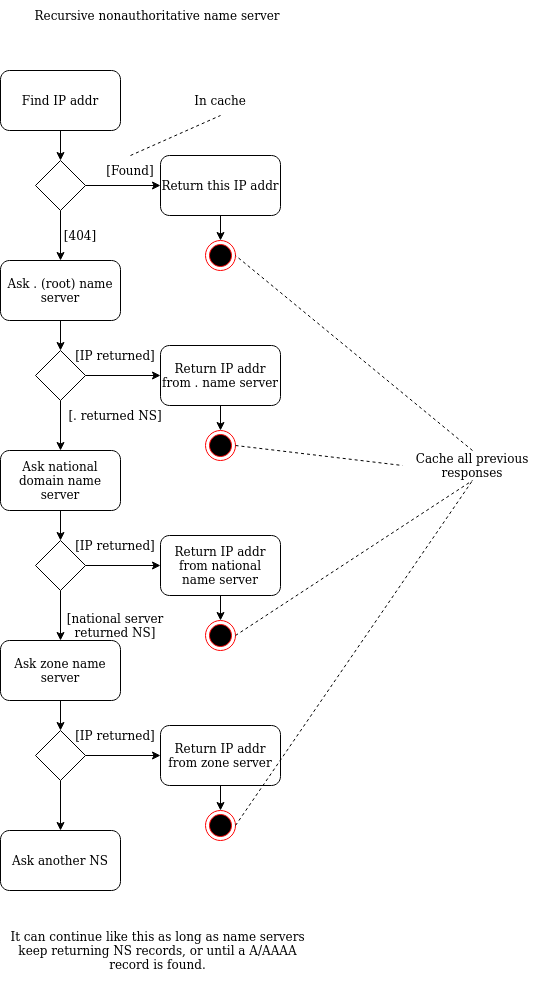

The diagram above was exported from draw.io. Its source (the exported page's mxGraphModel, read from the mxfile embedded in the PNG):
<mxGraphModel dx="1422" dy="760" grid="1" gridSize="10" guides="1" tooltips="1" connect="1" arrows="1" fold="1" page="1" pageScale="1" pageWidth="850" pageHeight="1100" math="0" shadow="0">
  <root>
    <mxCell id="0" />
    <mxCell id="1" parent="0" />
    <mxCell id="IQvCwrpiN7zDw4JPbKof-3" style="edgeStyle=orthogonalEdgeStyle;rounded=0;orthogonalLoop=1;jettySize=auto;html=1;" edge="1" parent="1" source="IQvCwrpiN7zDw4JPbKof-1" target="IQvCwrpiN7zDw4JPbKof-2">
      <mxGeometry relative="1" as="geometry" />
    </mxCell>
    <mxCell id="IQvCwrpiN7zDw4JPbKof-1" value="Find IP addr" style="rounded=1;whiteSpace=wrap;html=1;" vertex="1" parent="1">
      <mxGeometry x="268" y="80" width="120" height="60" as="geometry" />
    </mxCell>
    <mxCell id="IQvCwrpiN7zDw4JPbKof-5" style="edgeStyle=orthogonalEdgeStyle;rounded=0;orthogonalLoop=1;jettySize=auto;html=1;exitX=1;exitY=0.5;exitDx=0;exitDy=0;" edge="1" parent="1" source="IQvCwrpiN7zDw4JPbKof-2" target="IQvCwrpiN7zDw4JPbKof-4">
      <mxGeometry relative="1" as="geometry" />
    </mxCell>
    <mxCell id="IQvCwrpiN7zDw4JPbKof-9" style="edgeStyle=orthogonalEdgeStyle;rounded=0;orthogonalLoop=1;jettySize=auto;html=1;" edge="1" parent="1" source="IQvCwrpiN7zDw4JPbKof-2" target="IQvCwrpiN7zDw4JPbKof-8">
      <mxGeometry relative="1" as="geometry" />
    </mxCell>
    <mxCell id="IQvCwrpiN7zDw4JPbKof-2" value="" style="rhombus;whiteSpace=wrap;html=1;" vertex="1" parent="1">
      <mxGeometry x="303" y="170" width="50" height="50" as="geometry" />
    </mxCell>
    <mxCell id="IQvCwrpiN7zDw4JPbKof-22" style="edgeStyle=orthogonalEdgeStyle;rounded=0;orthogonalLoop=1;jettySize=auto;html=1;" edge="1" parent="1" source="IQvCwrpiN7zDw4JPbKof-4" target="IQvCwrpiN7zDw4JPbKof-20">
      <mxGeometry relative="1" as="geometry" />
    </mxCell>
    <mxCell id="IQvCwrpiN7zDw4JPbKof-4" value="Return this IP addr" style="rounded=1;whiteSpace=wrap;html=1;" vertex="1" parent="1">
      <mxGeometry x="428" y="165" width="120" height="60" as="geometry" />
    </mxCell>
    <mxCell id="IQvCwrpiN7zDw4JPbKof-6" value="[Found]" style="text;html=1;strokeColor=none;fillColor=none;align=center;verticalAlign=middle;whiteSpace=wrap;rounded=0;" vertex="1" parent="1">
      <mxGeometry x="368" y="165" width="60" height="30" as="geometry" />
    </mxCell>
    <mxCell id="IQvCwrpiN7zDw4JPbKof-7" value="&lt;div&gt;[404]&lt;/div&gt;" style="text;html=1;strokeColor=none;fillColor=none;align=center;verticalAlign=middle;whiteSpace=wrap;rounded=0;" vertex="1" parent="1">
      <mxGeometry x="318" y="230" width="60" height="30" as="geometry" />
    </mxCell>
    <mxCell id="IQvCwrpiN7zDw4JPbKof-13" style="edgeStyle=orthogonalEdgeStyle;rounded=0;orthogonalLoop=1;jettySize=auto;html=1;entryX=0.5;entryY=0;entryDx=0;entryDy=0;" edge="1" parent="1" source="IQvCwrpiN7zDw4JPbKof-8" target="IQvCwrpiN7zDw4JPbKof-10">
      <mxGeometry relative="1" as="geometry" />
    </mxCell>
    <mxCell id="IQvCwrpiN7zDw4JPbKof-8" value="Ask . (root) name server" style="rounded=1;whiteSpace=wrap;html=1;" vertex="1" parent="1">
      <mxGeometry x="268" y="270" width="120" height="60" as="geometry" />
    </mxCell>
    <mxCell id="IQvCwrpiN7zDw4JPbKof-15" style="edgeStyle=orthogonalEdgeStyle;rounded=0;orthogonalLoop=1;jettySize=auto;html=1;" edge="1" parent="1" source="IQvCwrpiN7zDw4JPbKof-10" target="IQvCwrpiN7zDw4JPbKof-14">
      <mxGeometry relative="1" as="geometry" />
    </mxCell>
    <mxCell id="IQvCwrpiN7zDw4JPbKof-18" style="edgeStyle=orthogonalEdgeStyle;rounded=0;orthogonalLoop=1;jettySize=auto;html=1;" edge="1" parent="1" source="IQvCwrpiN7zDw4JPbKof-10" target="IQvCwrpiN7zDw4JPbKof-17">
      <mxGeometry relative="1" as="geometry" />
    </mxCell>
    <mxCell id="IQvCwrpiN7zDw4JPbKof-10" value="" style="rhombus;whiteSpace=wrap;html=1;" vertex="1" parent="1">
      <mxGeometry x="303" y="360" width="50" height="50" as="geometry" />
    </mxCell>
    <mxCell id="IQvCwrpiN7zDw4JPbKof-23" style="edgeStyle=orthogonalEdgeStyle;rounded=0;orthogonalLoop=1;jettySize=auto;html=1;" edge="1" parent="1" source="IQvCwrpiN7zDw4JPbKof-14" target="IQvCwrpiN7zDw4JPbKof-21">
      <mxGeometry relative="1" as="geometry" />
    </mxCell>
    <mxCell id="IQvCwrpiN7zDw4JPbKof-14" value="Return IP addr from . name server" style="rounded=1;whiteSpace=wrap;html=1;" vertex="1" parent="1">
      <mxGeometry x="428" y="355" width="120" height="60" as="geometry" />
    </mxCell>
    <mxCell id="IQvCwrpiN7zDw4JPbKof-16" value="[IP returned]" style="text;html=1;strokeColor=none;fillColor=none;align=center;verticalAlign=middle;whiteSpace=wrap;rounded=0;" vertex="1" parent="1">
      <mxGeometry x="338" y="350" width="90" height="30" as="geometry" />
    </mxCell>
    <mxCell id="IQvCwrpiN7zDw4JPbKof-26" style="edgeStyle=orthogonalEdgeStyle;rounded=0;orthogonalLoop=1;jettySize=auto;html=1;exitX=0.5;exitY=1;exitDx=0;exitDy=0;" edge="1" parent="1" source="IQvCwrpiN7zDw4JPbKof-17" target="IQvCwrpiN7zDw4JPbKof-25">
      <mxGeometry relative="1" as="geometry" />
    </mxCell>
    <mxCell id="IQvCwrpiN7zDw4JPbKof-17" value="Ask national domain name server" style="rounded=1;whiteSpace=wrap;html=1;" vertex="1" parent="1">
      <mxGeometry x="268" y="460" width="120" height="60" as="geometry" />
    </mxCell>
    <mxCell id="IQvCwrpiN7zDw4JPbKof-19" value="[. returned NS]" style="text;html=1;strokeColor=none;fillColor=none;align=center;verticalAlign=middle;whiteSpace=wrap;rounded=0;" vertex="1" parent="1">
      <mxGeometry x="328" y="410" width="110" height="30" as="geometry" />
    </mxCell>
    <mxCell id="IQvCwrpiN7zDw4JPbKof-20" value="" style="ellipse;html=1;shape=endState;fillColor=#000000;strokeColor=#ff0000;" vertex="1" parent="1">
      <mxGeometry x="473" y="250" width="30" height="30" as="geometry" />
    </mxCell>
    <mxCell id="IQvCwrpiN7zDw4JPbKof-21" value="" style="ellipse;html=1;shape=endState;fillColor=#000000;strokeColor=#ff0000;" vertex="1" parent="1">
      <mxGeometry x="473" y="440" width="30" height="30" as="geometry" />
    </mxCell>
    <mxCell id="IQvCwrpiN7zDw4JPbKof-24" value="Recursive nonauthoritative name server" style="text;html=1;strokeColor=none;fillColor=none;align=center;verticalAlign=middle;whiteSpace=wrap;rounded=0;" vertex="1" parent="1">
      <mxGeometry x="285" y="10" width="280" height="30" as="geometry" />
    </mxCell>
    <mxCell id="IQvCwrpiN7zDw4JPbKof-28" style="edgeStyle=orthogonalEdgeStyle;rounded=0;orthogonalLoop=1;jettySize=auto;html=1;entryX=0;entryY=0.5;entryDx=0;entryDy=0;" edge="1" parent="1" source="IQvCwrpiN7zDw4JPbKof-25" target="IQvCwrpiN7zDw4JPbKof-27">
      <mxGeometry relative="1" as="geometry" />
    </mxCell>
    <mxCell id="IQvCwrpiN7zDw4JPbKof-32" style="edgeStyle=orthogonalEdgeStyle;rounded=0;orthogonalLoop=1;jettySize=auto;html=1;" edge="1" parent="1" source="IQvCwrpiN7zDw4JPbKof-25" target="IQvCwrpiN7zDw4JPbKof-31">
      <mxGeometry relative="1" as="geometry" />
    </mxCell>
    <mxCell id="IQvCwrpiN7zDw4JPbKof-25" value="" style="rhombus;whiteSpace=wrap;html=1;" vertex="1" parent="1">
      <mxGeometry x="303" y="550" width="50" height="50" as="geometry" />
    </mxCell>
    <mxCell id="IQvCwrpiN7zDw4JPbKof-34" style="edgeStyle=orthogonalEdgeStyle;rounded=0;orthogonalLoop=1;jettySize=auto;html=1;exitX=0.5;exitY=1;exitDx=0;exitDy=0;" edge="1" parent="1" source="IQvCwrpiN7zDw4JPbKof-27" target="IQvCwrpiN7zDw4JPbKof-33">
      <mxGeometry relative="1" as="geometry" />
    </mxCell>
    <mxCell id="IQvCwrpiN7zDw4JPbKof-27" value="Return IP addr from national name server" style="rounded=1;whiteSpace=wrap;html=1;" vertex="1" parent="1">
      <mxGeometry x="428" y="545" width="120" height="60" as="geometry" />
    </mxCell>
    <mxCell id="IQvCwrpiN7zDw4JPbKof-29" value="[IP returned]" style="text;html=1;strokeColor=none;fillColor=none;align=center;verticalAlign=middle;whiteSpace=wrap;rounded=0;" vertex="1" parent="1">
      <mxGeometry x="338" y="540" width="90" height="30" as="geometry" />
    </mxCell>
    <mxCell id="IQvCwrpiN7zDw4JPbKof-30" value="[national server returned NS]" style="text;html=1;strokeColor=none;fillColor=none;align=center;verticalAlign=middle;whiteSpace=wrap;rounded=0;" vertex="1" parent="1">
      <mxGeometry x="328" y="620" width="110" height="30" as="geometry" />
    </mxCell>
    <mxCell id="IQvCwrpiN7zDw4JPbKof-36" style="edgeStyle=orthogonalEdgeStyle;rounded=0;orthogonalLoop=1;jettySize=auto;html=1;exitX=0.5;exitY=1;exitDx=0;exitDy=0;" edge="1" parent="1" source="IQvCwrpiN7zDw4JPbKof-31" target="IQvCwrpiN7zDw4JPbKof-35">
      <mxGeometry relative="1" as="geometry" />
    </mxCell>
    <mxCell id="IQvCwrpiN7zDw4JPbKof-31" value="Ask zone name server" style="rounded=1;whiteSpace=wrap;html=1;" vertex="1" parent="1">
      <mxGeometry x="268" y="650" width="120" height="60" as="geometry" />
    </mxCell>
    <mxCell id="IQvCwrpiN7zDw4JPbKof-33" value="" style="ellipse;html=1;shape=endState;fillColor=#000000;strokeColor=#ff0000;" vertex="1" parent="1">
      <mxGeometry x="473" y="630" width="30" height="30" as="geometry" />
    </mxCell>
    <mxCell id="IQvCwrpiN7zDw4JPbKof-38" style="edgeStyle=orthogonalEdgeStyle;rounded=0;orthogonalLoop=1;jettySize=auto;html=1;exitX=1;exitY=0.5;exitDx=0;exitDy=0;" edge="1" parent="1" source="IQvCwrpiN7zDw4JPbKof-35" target="IQvCwrpiN7zDw4JPbKof-37">
      <mxGeometry relative="1" as="geometry" />
    </mxCell>
    <mxCell id="IQvCwrpiN7zDw4JPbKof-43" style="edgeStyle=orthogonalEdgeStyle;rounded=0;orthogonalLoop=1;jettySize=auto;html=1;exitX=0.5;exitY=1;exitDx=0;exitDy=0;" edge="1" parent="1" source="IQvCwrpiN7zDw4JPbKof-35" target="IQvCwrpiN7zDw4JPbKof-42">
      <mxGeometry relative="1" as="geometry" />
    </mxCell>
    <mxCell id="IQvCwrpiN7zDw4JPbKof-35" value="" style="rhombus;whiteSpace=wrap;html=1;" vertex="1" parent="1">
      <mxGeometry x="303" y="740" width="50" height="50" as="geometry" />
    </mxCell>
    <mxCell id="IQvCwrpiN7zDw4JPbKof-40" style="edgeStyle=orthogonalEdgeStyle;rounded=0;orthogonalLoop=1;jettySize=auto;html=1;exitX=0.5;exitY=1;exitDx=0;exitDy=0;" edge="1" parent="1" source="IQvCwrpiN7zDw4JPbKof-37" target="IQvCwrpiN7zDw4JPbKof-39">
      <mxGeometry relative="1" as="geometry" />
    </mxCell>
    <mxCell id="IQvCwrpiN7zDw4JPbKof-37" value="Return IP addr from zone server" style="rounded=1;whiteSpace=wrap;html=1;" vertex="1" parent="1">
      <mxGeometry x="428" y="735" width="120" height="60" as="geometry" />
    </mxCell>
    <mxCell id="IQvCwrpiN7zDw4JPbKof-39" value="" style="ellipse;html=1;shape=endState;fillColor=#000000;strokeColor=#ff0000;" vertex="1" parent="1">
      <mxGeometry x="473" y="820" width="30" height="30" as="geometry" />
    </mxCell>
    <mxCell id="IQvCwrpiN7zDw4JPbKof-41" value="[IP returned]" style="text;html=1;strokeColor=none;fillColor=none;align=center;verticalAlign=middle;whiteSpace=wrap;rounded=0;" vertex="1" parent="1">
      <mxGeometry x="338" y="730" width="90" height="30" as="geometry" />
    </mxCell>
    <mxCell id="IQvCwrpiN7zDw4JPbKof-42" value="Ask another NS" style="rounded=1;whiteSpace=wrap;html=1;" vertex="1" parent="1">
      <mxGeometry x="268" y="840" width="120" height="60" as="geometry" />
    </mxCell>
    <mxCell id="IQvCwrpiN7zDw4JPbKof-44" value="It can continue like this as long as name servers keep returning NS records, or until a A/AAAA record is found." style="text;html=1;strokeColor=none;fillColor=none;align=center;verticalAlign=middle;whiteSpace=wrap;rounded=0;" vertex="1" parent="1">
      <mxGeometry x="268" y="920" width="315" height="80" as="geometry" />
    </mxCell>
    <mxCell id="IQvCwrpiN7zDw4JPbKof-46" value="Cache all previous responses" style="text;html=1;strokeColor=none;fillColor=none;align=center;verticalAlign=middle;whiteSpace=wrap;rounded=0;" vertex="1" parent="1">
      <mxGeometry x="670" y="460" width="140" height="30" as="geometry" />
    </mxCell>
    <mxCell id="IQvCwrpiN7zDw4JPbKof-48" value="" style="endArrow=none;dashed=1;html=1;rounded=0;entryX=1;entryY=0.5;entryDx=0;entryDy=0;exitX=0.5;exitY=0;exitDx=0;exitDy=0;" edge="1" parent="1" source="IQvCwrpiN7zDw4JPbKof-46" target="IQvCwrpiN7zDw4JPbKof-20">
      <mxGeometry width="50" height="50" relative="1" as="geometry">
        <mxPoint x="660" y="320" as="sourcePoint" />
        <mxPoint x="710" y="270" as="targetPoint" />
      </mxGeometry>
    </mxCell>
    <mxCell id="IQvCwrpiN7zDw4JPbKof-49" value="" style="endArrow=none;dashed=1;html=1;rounded=0;entryX=0;entryY=0.5;entryDx=0;entryDy=0;exitX=1;exitY=0.5;exitDx=0;exitDy=0;" edge="1" parent="1" source="IQvCwrpiN7zDw4JPbKof-21" target="IQvCwrpiN7zDw4JPbKof-46">
      <mxGeometry width="50" height="50" relative="1" as="geometry">
        <mxPoint x="610" y="570" as="sourcePoint" />
        <mxPoint x="660" y="520" as="targetPoint" />
      </mxGeometry>
    </mxCell>
    <mxCell id="IQvCwrpiN7zDw4JPbKof-50" value="" style="endArrow=none;dashed=1;html=1;rounded=0;entryX=0.5;entryY=1;entryDx=0;entryDy=0;exitX=1;exitY=0.5;exitDx=0;exitDy=0;" edge="1" parent="1" source="IQvCwrpiN7zDw4JPbKof-33" target="IQvCwrpiN7zDw4JPbKof-46">
      <mxGeometry width="50" height="50" relative="1" as="geometry">
        <mxPoint x="680" y="580" as="sourcePoint" />
        <mxPoint x="730" y="530" as="targetPoint" />
      </mxGeometry>
    </mxCell>
    <mxCell id="IQvCwrpiN7zDw4JPbKof-51" value="" style="endArrow=none;dashed=1;html=1;rounded=0;entryX=0.5;entryY=1;entryDx=0;entryDy=0;exitX=1;exitY=0.5;exitDx=0;exitDy=0;" edge="1" parent="1" source="IQvCwrpiN7zDw4JPbKof-39" target="IQvCwrpiN7zDw4JPbKof-46">
      <mxGeometry width="50" height="50" relative="1" as="geometry">
        <mxPoint x="650" y="710" as="sourcePoint" />
        <mxPoint x="700" y="660" as="targetPoint" />
      </mxGeometry>
    </mxCell>
    <mxCell id="IQvCwrpiN7zDw4JPbKof-52" value="In cache" style="text;html=1;strokeColor=none;fillColor=none;align=center;verticalAlign=middle;whiteSpace=wrap;rounded=0;" vertex="1" parent="1">
      <mxGeometry x="458" y="95" width="60" height="30" as="geometry" />
    </mxCell>
    <mxCell id="IQvCwrpiN7zDw4JPbKof-53" value="" style="endArrow=none;dashed=1;html=1;rounded=0;entryX=0.5;entryY=1;entryDx=0;entryDy=0;exitX=0.5;exitY=0;exitDx=0;exitDy=0;" edge="1" parent="1" source="IQvCwrpiN7zDw4JPbKof-6" target="IQvCwrpiN7zDw4JPbKof-52">
      <mxGeometry width="50" height="50" relative="1" as="geometry">
        <mxPoint x="388" y="170" as="sourcePoint" />
        <mxPoint x="438" y="120" as="targetPoint" />
      </mxGeometry>
    </mxCell>
  </root>
</mxGraphModel>